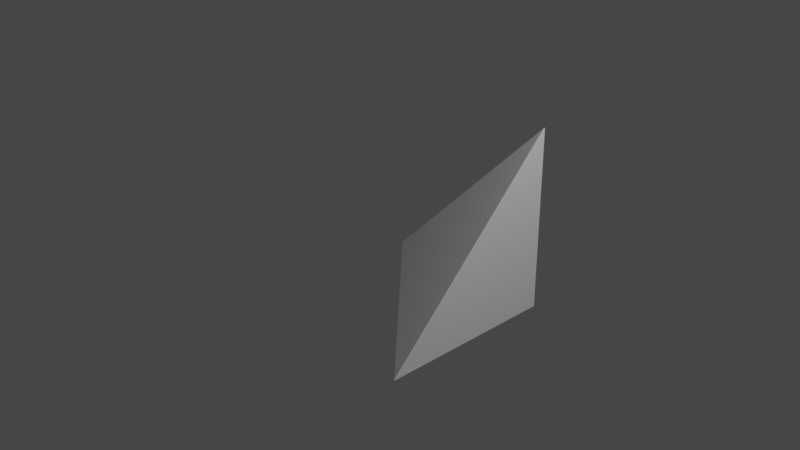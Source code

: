 # Source: 1_6_Hull.blend  (saved by Blender 3.0.42; exported with 4.5.12 LTS)
import bpy
from mathutils import Matrix  # noqa: F401  (used for matrix-valued properties, if any)

bpy.ops.wm.read_factory_settings(use_empty=True)
scene = bpy.context.scene
scene.name = 'Scene'

# ---- collections
col_collection = bpy.data.collections.new('Collection'); scene.collection.children.link(col_collection)

# ---- materials (node trees are filled in below, after node groups)
mat_material = bpy.data.materials.new('Material')
mat_material.alpha_threshold = 0.0
mat_material.use_transparent_shadow = False
mat_material.line_color = (0.0, 0.0, 0.0, 1.0)

# ---- material node trees
mat_material.use_nodes = True; mat_material.node_tree.nodes.clear()
_N = mat_material.node_tree.nodes; _L = mat_material.node_tree.links
n0 = _N.new('ShaderNodeOutputMaterial'); n0.name = 'Material Output'; n0.location = (300, 300)
n1 = _N.new('ShaderNodeBsdfPrincipled'); n1.name = 'Principled BSDF'; n1.location = (10, 300)
n1.distribution = 'GGX'
n1.subsurface_method = 'RANDOM_WALK_SKIN'
n1.inputs[2].default_value = 0.4
n1.inputs[3].default_value = 1.45
n1.inputs[27].default_value = (0.0, 0.0, 0.0, 1.0)
n1.inputs[28].default_value = 1.0
_L.new(n1.outputs[0], n0.inputs[0])
n0.is_active_output = True

# ---- world
world_world = bpy.data.worlds.new('World'); scene.world = world_world
world_world.use_nodes = True; world_world.node_tree.nodes.clear()
_N = world_world.node_tree.nodes; _L = world_world.node_tree.links
n0 = _N.new('ShaderNodeOutputWorld'); n0.name = 'World Output'; n0.location = (300, 300)
n1 = _N.new('ShaderNodeBackground'); n1.name = 'Background'; n1.location = (10, 300)
n1.inputs[0].default_value = (0.05088, 0.05088, 0.05088, 1.0)
_L.new(n1.outputs[0], n0.inputs[0])
n0.is_active_output = True
world_world.color = (0.05088, 0.05088, 0.05088)
world_world.use_sun_shadow = False
world_world.sun_shadow_jitter_overblur = 0.0

# ---- cameras
cam_camera = bpy.data.cameras.new('Camera')
cam_camera.clip_end = 100.0
cam_camera.ortho_scale = 7.314

# ---- lights
light_light = bpy.data.lights.new('Light', 'POINT')
light_light.transmission_factor = 0.0
light_light.energy = 1000.0
light_light.shadow_soft_size = 0.1
light_light.shadow_maximum_resolution = 0.006
light_light.use_absolute_resolution = True

# ---- meshes
me_cube = bpy.data.meshes.new('Cube')
me_cube.from_pydata([(1.0, 1.0, 1.0), (1.0, 1.0, -1.0), (1.0, -1.0, -1.0), (-1.0, 1.0, -1.0), (1.0, 0.9942, 1.0), (1.0, -1.0, -0.9942), (-1.0, 1.0, -0.9942), (0.9942, 1.0, 1.0), (-1.0, 0.9942, -0.9942), (0.9942, -1.0, -0.9942), (0.9942, 0.9942, 1.0), (0.9942, -1.0, -1.0), (-1.0, 0.9942, -1.0)], [], [(3, 6, 7, 0, 1), (0, 7, 10, 4), (3, 1, 2, 11, 12), (2, 5, 9, 11), (12, 8, 6, 3), (8, 9, 10), (11, 9, 8, 12), (4, 10, 9, 5), (10, 7, 6, 8), (1, 0, 4, 5, 2)])
_uv = me_cube.uv_layers.new(name='UVMap')
_uv.uv.foreach_set('vector', [0.375, 0.25, 0.3757, 0.25, 0.625, 0.4993, 0.625, 0.5, 0.375, 0.5, 0.625, 0.5, 0.6257, 0.5, 0.6257, 0.5007, 0.625, 0.5007, 0.125, 0.5, 0.375, 0.5, 0.375, 0.75, 0.3743, 0.75, 0.125, 0.5007, 0.375, 0.75, 0.3757, 0.75, 0.3757, 0.7507, 0.375, 0.7507, 0.375, 0.2493, 0.3757, 0.2493, 0.3757, 0.25, 0.375, 0.25, 0.3757, 0.2493, 0.3757, 0.0, 0.625, 0.2493, 0.375, 0.0, 0.3757, 0.0, 0.3757, 0.2493, 0.375, 0.2493, 0.625, 0.75, 0.625, 0.7507, 0.3757, 0.7507, 0.3757, 0.75, 0.625, 0.2493, 0.625, 0.25, 0.3757, 0.25, 0.3757, 0.2493, 0.375, 0.5, 0.625, 0.5, 0.625, 0.5007, 0.3757, 0.75, 0.375, 0.75])
me_cube.materials.append(mat_material)
me_cube.use_remesh_preserve_volume = False
me_cube.use_remesh_preserve_attributes = False
me_cube.use_mirror_vertex_groups = False
me_cube.update()

# ---- objects
ob_1_6_hull = bpy.data.objects.new('1_6_Hull', me_cube)
ob_light = bpy.data.objects.new('Light', light_light)
ob_camera = bpy.data.objects.new('Camera', cam_camera)

# ---- transforms, parenting, visibility, modifiers, constraints
ob_1_6_hull.location = (0.0, 0.0, 0.0)
ob_1_6_hull.lock_rotations_4d = False
ob_1_6_hull.empty_display_type = 'ARROWS'
ob_1_6_hull.lineart.crease_threshold = 0.0
ob_light.location = (4.076, 1.005, 5.904)
ob_light.rotation_euler = (0.6503, 0.05522, 1.866)
ob_light.lock_rotations_4d = False
ob_light.empty_display_type = 'ARROWS'
ob_light.color = (0.0, 0.0, 0.0, 0.0)
ob_light.lineart.crease_threshold = 0.0
ob_camera.location = (7.359, -6.926, 4.958)
ob_camera.rotation_euler = (1.109, 0.0, 0.8149)
ob_camera.lock_rotations_4d = False
ob_camera.empty_display_type = 'ARROWS'
ob_camera.color = (0.0, 0.0, 0.0, 0.0)
ob_camera.display_type = 'WIRE'
ob_camera.lineart.crease_threshold = 0.0

# ---- collection membership
col_collection.objects.link(ob_1_6_hull)
col_collection.objects.link(ob_light)
col_collection.objects.link(ob_camera)

# ---- scene / render settings (as saved in the file)
scene.camera = ob_camera
scene.frame_start = 1; scene.frame_end = 250; scene.frame_set(1)
scene.render.engine = 'BLENDER_EEVEE_NEXT'
scene.cycles.sampling_pattern = 'TABULATED_SOBOL'
scene.cycles.use_light_tree = False
scene.view_settings.view_transform = 'Filmic'
bpy.context.view_layer.update()
